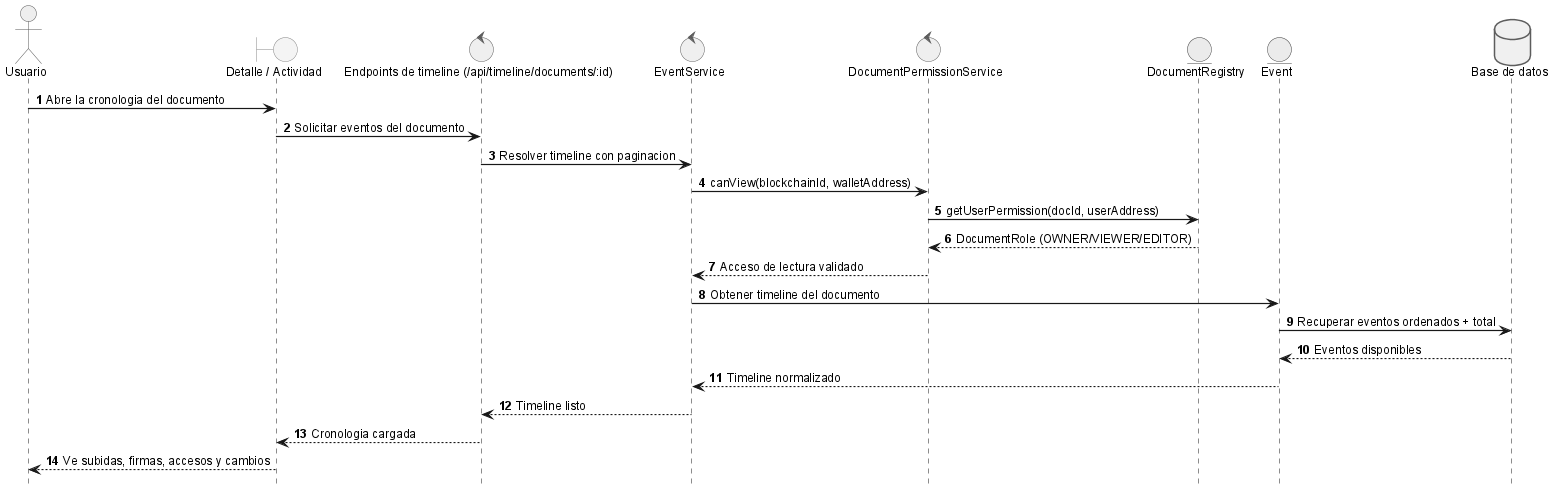

The diagram above was rendered by PlantUML. Its source (embedded in the PNG):
@startuml
!include _sequence-style.puml
actor Usuario as user
boundary "Detalle / Actividad" as ui
control "Endpoints de timeline (/api/timeline/documents/:id)" as api
control "EventService" as srv
control "DocumentPermissionService" as perm
entity "DocumentRegistry" as sc
entity "Event" as evt
database "Base de datos" as db

user -> ui: Abre la cronologia del documento
ui -> api: Solicitar eventos del documento
api -> srv: Resolver timeline con paginacion
srv -> perm: canView(blockchainId, walletAddress)
perm -> sc: getUserPermission(docId, userAddress)
sc --> perm: DocumentRole (OWNER/VIEWER/EDITOR)
perm --> srv: Acceso de lectura validado
srv -> evt: Obtener timeline del documento
evt -> db: Recuperar eventos ordenados + total
db --> evt: Eventos disponibles
evt --> srv: Timeline normalizado
srv --> api: Timeline listo
api --> ui: Cronologia cargada
ui --> user: Ve subidas, firmas, accesos y cambios

@enduml